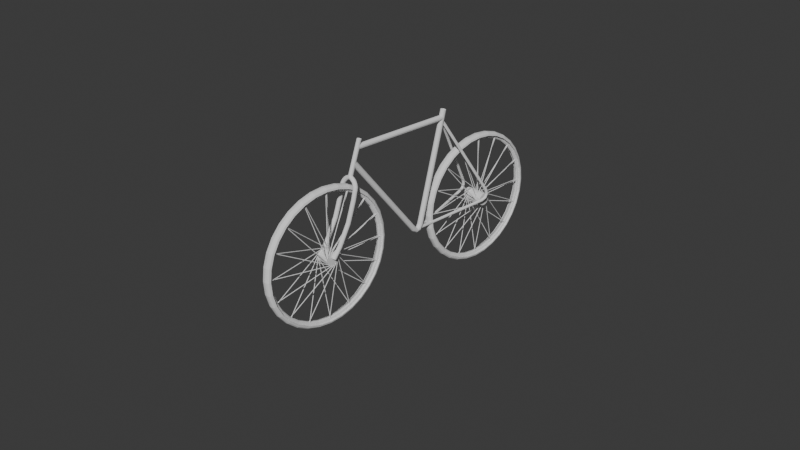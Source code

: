# Source: bicycleplushardsurface.blend  (saved by Blender 5.0.118; exported with 4.5.12 LTS)
import bpy
from mathutils import Matrix  # noqa: F401  (used for matrix-valued properties, if any)

bpy.ops.wm.read_factory_settings(use_empty=True)
scene = bpy.context.scene
scene.name = 'Scene'

# ---- collections
col_collection = bpy.data.collections.new('Collection'); scene.collection.children.link(col_collection)

# ---- world
world_world = bpy.data.worlds.new('World'); scene.world = world_world
world_world.use_nodes = True; world_world.node_tree.nodes.clear()
_N = world_world.node_tree.nodes; _L = world_world.node_tree.links
n0 = _N.new('ShaderNodeOutputWorld'); n0.name = 'World Output'; n0.location = (200, 100)
n1 = _N.new('ShaderNodeBackground'); n1.name = 'Background'; n1.location = (-200, 100)
n1.inputs[0].default_value = (0.05088, 0.05088, 0.05088, 1.0)
_L.new(n1.outputs[0], n0.inputs[0])
n0.is_active_output = True
world_world.color = (0.05088, 0.05088, 0.05088)
world_world.sun_shadow_jitter_overblur = 0.0

# ---- cameras
cam_camera = bpy.data.cameras.new('Camera')
cam_camera.clip_end = 100.0
cam_camera.ortho_scale = 7.314

# ---- meshes
me_circle = bpy.data.meshes.new('Circle')
me_circle.from_pydata([(0.07196, 1.0, -0.001711), (-0.1231, 0.9808, -0.001711), (-0.3107, 0.9239, -0.001711), (-0.4836, 0.8315, -0.001711), (-0.6351, 0.7071, -0.001711), (-0.7595, 0.5556, -0.001711), (-0.8519, 0.3827, -0.001711), (-0.9088, 0.1951, -0.001711), (-0.928, 0.0, -0.001711), (-0.9088, -0.1951, -0.001711), (-0.8519, -0.3827, -0.001711), (-0.7595, -0.5556, -0.001711), (-0.6351, -0.7071, -0.001711), (-0.4836, -0.8315, -0.001711), (-0.3107, -0.9239, -0.001711), (-0.1231, -0.9808, -0.001711), (0.07196, -1.0, -0.001711), (0.2671, -0.9808, -0.001711), (0.4546, -0.9239, -0.001711), (0.6275, -0.8315, -0.001711), (0.7791, -0.7071, -0.001711), (0.9034, -0.5556, -0.001711), (0.9958, -0.3827, -0.001711), (1.053, -0.1951, -0.001711), (1.072, 0.0, -0.001711), (1.053, 0.1951, -0.001711), (0.9958, 0.3827, -0.001711), (0.9034, 0.5556, -0.001711), (0.7791, 0.7071, -0.001711), (0.6275, 0.8315, -0.001711), (0.4546, 0.9239, -0.001711), (0.2671, 0.9808, -0.001711), (-0.1129, 0.9293, 0.06595), (-0.2906, 0.8754, 0.06595), (-0.4544, 0.7878, 0.06595), (-0.598, 0.67, 0.06595), (-0.7158, 0.5264, 0.06595), (-0.8034, 0.3626, 0.06595), (-0.8573, 0.1848, 0.06595), (-0.8755, 0.0, 0.06595), (-0.8573, -0.1848, 0.06595), (-0.8034, -0.3626, 0.06595), (-0.7158, -0.5264, 0.06595), (-0.598, -0.67, 0.06595), (-0.4544, -0.7878, 0.06595), (-0.2906, -0.8754, 0.06595), (-0.1129, -0.9293, 0.06595), (0.07196, -0.9475, 0.06595), (0.2568, -0.9293, 0.06595), (0.4345, -0.8754, 0.06595), (0.5984, -0.7878, 0.06595), (0.7419, -0.67, 0.06595), (0.8598, -0.5264, 0.06595), (0.9473, -0.3626, 0.06595), (1.001, -0.1848, 0.06595), (1.019, 0.0, 0.06595), (1.001, 0.1848, 0.06595), (0.9473, 0.3626, 0.06595), (0.8598, 0.5264, 0.06595), (0.7419, 0.67, 0.06595), (0.5984, 0.7878, 0.06595), (0.4345, 0.8754, 0.06595), (0.2568, 0.9293, 0.06595), (0.07196, 0.9475, 0.06595), (-0.1129, 0.9293, 0.03361), (-0.2906, 0.8754, 0.03361), (-0.4544, 0.7878, 0.03361), (-0.598, 0.67, 0.03361), (-0.7158, 0.5264, 0.03361), (-0.8034, 0.3626, 0.03361), (-0.8573, 0.1848, 0.03361), (-0.8755, 0.0, 0.03361), (-0.8573, -0.1848, 0.03361), (-0.8034, -0.3626, 0.03361), (-0.7158, -0.5264, 0.03361), (-0.598, -0.67, 0.03361), (-0.4544, -0.7878, 0.03361), (-0.2906, -0.8754, 0.03361), (-0.1129, -0.9293, 0.03361), (0.07196, -0.9475, 0.03361), (0.2568, -0.9293, 0.03361), (0.4345, -0.8754, 0.03361), (0.5984, -0.7878, 0.03361), (0.7419, -0.67, 0.03361), (0.8598, -0.5264, 0.03361), (0.9473, -0.3626, 0.03361), (1.001, -0.1848, 0.03361), (1.019, 0.0, 0.03361), (1.001, 0.1848, 0.03361), (0.9473, 0.3626, 0.03361), (0.8598, 0.5264, 0.03361), (0.7419, 0.67, 0.03361), (0.5984, 0.7878, 0.03361), (0.4345, 0.8754, 0.03361), (0.2568, 0.9293, 0.03361), (0.07196, 0.9475, 0.03361), (-0.121, 0.9699, 0.03361), (-0.3065, 0.9136, 0.03361), (-0.4774, 0.8223, 0.03361), (-0.6273, 0.6993, 0.03361), (-0.7503, 0.5494, 0.03361), (-0.8417, 0.3784, 0.03361), (-0.8979, 0.1929, 0.03361), (-0.9169, -1.49e-08, 0.03361), (-0.8979, -0.1929, 0.03361), (-0.8417, -0.3784, 0.03361), (-0.7503, -0.5494, 0.03361), (-0.6273, -0.6993, 0.03361), (-0.4774, -0.8223, 0.03361), (-0.3065, -0.9136, 0.03361), (-0.121, -0.9699, 0.03361), (0.07196, -0.9889, 0.03361), (0.2649, -0.9699, 0.03361), (0.4504, -0.9136, 0.03361), (0.6214, -0.8223, 0.03361), (0.7712, -0.6993, 0.03361), (0.8942, -0.5494, 0.03361), (0.9856, -0.3784, 0.03361), (1.042, -0.1929, 0.03361), (1.061, -1.49e-08, 0.03361), (1.042, 0.1929, 0.03361), (0.9856, 0.3784, 0.03361), (0.8942, 0.5494, 0.03361), (0.7712, 0.6993, 0.03361), (0.6214, 0.8223, 0.03361), (0.4504, 0.9136, 0.03361), (0.2649, 0.9699, 0.03361), (0.07196, 0.9889, 0.03361), (-0.4265, 0.7461, 0.0), (-0.2714, 0.829, 0.0), (-0.1031, 0.88, 0.0), (0.07196, 0.8973, 0.0), (0.247, 0.88, 0.0), (0.4153, 0.829, 0.0), (0.5705, 0.7461, 0.0), (0.7064, 0.6345, 0.0), (0.818, 0.4985, 0.0), (0.9009, 0.3434, 0.0), (0.952, 0.175, 0.0), (0.9692, 0.0, 0.0), (0.952, -0.175, 0.0), (0.9009, -0.3434, 0.0), (0.818, -0.4985, 0.0), (0.7064, -0.6345, 0.0), (0.5705, -0.7461, 0.0), (0.4153, -0.829, 0.0), (0.247, -0.88, 0.0), (0.07196, -0.8973, 0.0), (-0.1031, -0.88, 0.0), (-0.2714, -0.829, 0.0), (-0.4265, -0.7461, 0.0), (-0.5625, -0.6345, 0.0), (-0.6741, -0.4985, 0.0), (-0.757, -0.3434, 0.0), (-0.8081, -0.175, 0.0), (-0.8253, 0.0, 0.0), (-0.8081, 0.175, 0.0), (-0.757, 0.3434, 0.0), (-0.6741, 0.4985, 0.0), (-0.5625, 0.6345, 0.0), (0.07196, 0.9475, 0.06595), (0.07196, 1.0, 0.01368), (0.07196, 0.9737, 0.05895), (0.07196, 0.993, 0.03982), (-0.1231, 0.9808, 0.01368), (-0.1129, 0.9293, 0.06595), (-0.1218, 0.9739, 0.03982), (-0.118, 0.955, 0.05895), (-0.3107, 0.9239, 0.01368), (-0.2906, 0.8754, 0.06595), (-0.308, 0.9174, 0.03982), (-0.3007, 0.8996, 0.05895), (-0.4836, 0.8315, 0.01368), (-0.4544, 0.7878, 0.06595), (-0.4797, 0.8256, 0.03982), (-0.469, 0.8096, 0.05895), (-0.6351, 0.7071, 0.01368), (-0.598, 0.67, 0.06595), (-0.6302, 0.7021, 0.03982), (-0.6166, 0.6885, 0.05895), (-0.7595, 0.5556, 0.01368), (-0.7158, 0.5264, 0.06595), (-0.7537, 0.5517, 0.03982), (-0.7377, 0.541, 0.05895), (-0.8519, 0.3827, 0.01368), (-0.8034, 0.3626, 0.06595), (-0.8454, 0.38, 0.03982), (-0.8277, 0.3726, 0.05895), (-0.9088, 0.1951, 0.01368), (-0.8573, 0.1848, 0.06595), (-0.9019, 0.1937, 0.03982), (-0.8831, 0.19, 0.05895), (-0.928, 0.0, 0.01368), (-0.8755, 0.0, 0.06595), (-0.921, 0.0, 0.03982), (-0.9018, 0.0, 0.05895), (-0.9088, -0.1951, 0.01368), (-0.8573, -0.1848, 0.06595), (-0.9019, -0.1937, 0.03982), (-0.8831, -0.19, 0.05895), (-0.8519, -0.3827, 0.01368), (-0.8034, -0.3626, 0.06595), (-0.8454, -0.38, 0.03982), (-0.8277, -0.3726, 0.05895), (-0.7595, -0.5556, 0.01368), (-0.7158, -0.5264, 0.06595), (-0.7537, -0.5517, 0.03982), (-0.7377, -0.541, 0.05895), (-0.6351, -0.7071, 0.01368), (-0.598, -0.67, 0.06595), (-0.6302, -0.7021, 0.03982), (-0.6166, -0.6885, 0.05895), (-0.4836, -0.8315, 0.01368), (-0.4544, -0.7878, 0.06595), (-0.4797, -0.8256, 0.03982), (-0.469, -0.8096, 0.05895), (-0.3107, -0.9239, 0.01368), (-0.2906, -0.8754, 0.06595), (-0.308, -0.9174, 0.03982), (-0.3007, -0.8996, 0.05895), (-0.1231, -0.9808, 0.01368), (-0.1129, -0.9293, 0.06595), (-0.1218, -0.9739, 0.03982), (-0.118, -0.955, 0.05895), (0.07196, -1.0, 0.01368), (0.07196, -0.9475, 0.06595), (0.07196, -0.993, 0.03982), (0.07196, -0.9737, 0.05895), (0.2671, -0.9808, 0.01368), (0.2568, -0.9293, 0.06595), (0.2657, -0.9739, 0.03982), (0.2619, -0.955, 0.05895), (0.4546, -0.9239, 0.01368), (0.4345, -0.8754, 0.06595), (0.452, -0.9174, 0.03982), (0.4446, -0.8996, 0.05895), (0.6275, -0.8315, 0.01368), (0.5984, -0.7878, 0.06595), (0.6236, -0.8256, 0.03982), (0.6129, -0.8096, 0.05895), (0.7791, -0.7071, 0.01368), (0.7419, -0.67, 0.06595), (0.7741, -0.7021, 0.03982), (0.7605, -0.6885, 0.05895), (0.9034, -0.5556, 0.01368), (0.8598, -0.5264, 0.06595), (0.8976, -0.5517, 0.03982), (0.8816, -0.541, 0.05895), (0.9958, -0.3827, 0.01368), (0.9473, -0.3626, 0.06595), (0.9893, -0.38, 0.03982), (0.9716, -0.3726, 0.05895), (1.053, -0.1951, 0.01368), (1.001, -0.1848, 0.06595), (1.046, -0.1937, 0.03982), (1.027, -0.19, 0.05895), (1.072, 0.0, 0.01368), (1.019, 0.0, 0.06595), (1.065, 0.0, 0.03982), (1.046, 0.0, 0.05895), (1.053, 0.1951, 0.01368), (1.001, 0.1848, 0.06595), (1.046, 0.1937, 0.03982), (1.027, 0.19, 0.05895), (0.9958, 0.3827, 0.01368), (0.9473, 0.3626, 0.06595), (0.9893, 0.38, 0.03982), (0.9716, 0.3726, 0.05895), (0.9034, 0.5556, 0.01368), (0.8598, 0.5264, 0.06595), (0.8976, 0.5517, 0.03982), (0.8816, 0.541, 0.05895), (0.7791, 0.7071, 0.01368), (0.7419, 0.67, 0.06595), (0.7741, 0.7021, 0.03982), (0.7605, 0.6885, 0.05895), (0.6275, 0.8315, 0.01368), (0.5984, 0.7878, 0.06595), (0.6236, 0.8256, 0.03982), (0.6129, 0.8096, 0.05895), (0.4546, 0.9239, 0.01368), (0.4345, 0.8754, 0.06595), (0.452, 0.9174, 0.03982), (0.4446, 0.8996, 0.05895), (0.2671, 0.9808, 0.01368), (0.2568, 0.9293, 0.06595), (0.2657, 0.9739, 0.03982), (0.2619, 0.955, 0.05895), (0.2463, 0.8816, 0.0), (-0.4453, 0.7741, 0.03361), (-0.429, 0.7498, 0.0168), (-0.4359, 0.7601, 0.0291), (-0.2843, 0.8602, 0.03361), (0.415, 0.8305, 0.0), (-0.2779, 0.8446, 0.0291), (-0.2731, 0.8332, 0.0168), (-0.1097, 0.9132, 0.03361), (0.5704, 0.7474, 0.0), (-0.1064, 0.8966, 0.0291), (-0.104, 0.8845, 0.0168), (0.07196, 0.931, 0.03361), (0.7066, 0.6356, 0.0), (0.07196, 0.9142, 0.0291), (0.07196, 0.9018, 0.0168), (0.2536, 0.9132, 0.03361), (0.8184, 0.4994, 0.0), (0.2503, 0.8966, 0.0291), (0.2479, 0.8845, 0.0168), (0.4283, 0.8602, 0.03361), (0.9015, 0.344, 0.0), (0.4218, 0.8446, 0.0291), (0.4171, 0.8332, 0.0168), (0.5892, 0.7741, 0.03361), (0.9526, 0.1754, 0.0), (0.5798, 0.7601, 0.0291), (0.573, 0.7498, 0.0168), (0.7303, 0.6583, 0.03361), (0.9699, 3.772e-08, 0.0), (0.7184, 0.6464, 0.0291), (0.7096, 0.6377, 0.0168), (0.8461, 0.5173, 0.03361), (0.9526, -0.1754, 0.0), (0.8321, 0.5079, 0.0291), (0.8218, 0.501, 0.0168), (0.9321, 0.3563, 0.03361), (0.9015, -0.344, 0.0), (0.9165, 0.3498, 0.0291), (0.9051, 0.3451, 0.0168), (0.9851, 0.1816, 0.03361), (0.8184, -0.4994, 0.0), (0.9686, 0.1783, 0.0291), (0.9564, 0.1759, 0.0168), (1.003, 0.0, 0.03361), (0.7066, -0.6356, 0.0), (0.9861, 0.0, 0.0291), (0.9738, 0.0, 0.0168), (0.9851, -0.1816, 0.03361), (0.5704, -0.7474, 0.0), (0.9686, -0.1783, 0.0291), (0.9564, -0.1759, 0.0168), (0.9321, -0.3563, 0.03361), (0.415, -0.8305, 0.0), (0.9165, -0.3498, 0.0291), (0.9051, -0.3451, 0.0168), (0.8461, -0.5173, 0.03361), (0.2463, -0.8816, 0.0), (0.8321, -0.5079, 0.0291), (0.8218, -0.501, 0.0168), (0.7303, -0.6583, 0.03361), (0.07098, -0.8989, 0.0), (0.7184, -0.6464, 0.0291), (0.7096, -0.6377, 0.0168), (0.5892, -0.7741, 0.03361), (-0.1044, -0.8816, 0.0), (0.5798, -0.7601, 0.0291), (0.573, -0.7498, 0.0168), (0.4283, -0.8602, 0.03361), (-0.273, -0.8305, 0.0), (0.4218, -0.8446, 0.0291), (0.4171, -0.8332, 0.0168), (0.2536, -0.9132, 0.03361), (-0.4284, -0.7474, 0.0), (0.2503, -0.8966, 0.0291), (0.2479, -0.8845, 0.0168), (0.07196, -0.931, 0.03361), (-0.5647, -0.6356, 0.0), (0.07196, -0.9142, 0.0291), (0.07196, -0.9018, 0.0168), (-0.1097, -0.9132, 0.03361), (-0.6764, -0.4994, 0.0), (-0.1064, -0.8966, 0.0291), (-0.104, -0.8845, 0.0168), (-0.2843, -0.8602, 0.03361), (-0.7595, -0.344, 0.0), (-0.2779, -0.8446, 0.0291), (-0.2731, -0.8332, 0.0168), (-0.4453, -0.7741, 0.03361), (-0.8107, -0.1754, 0.0), (-0.4359, -0.7601, 0.0291), (-0.429, -0.7498, 0.0168), (-0.5864, -0.6583, 0.03361), (-0.8279, 3.772e-08, 0.0), (-0.5744, -0.6464, 0.0291), (-0.5657, -0.6377, 0.0168), (-0.7022, -0.5173, 0.03361), (-0.8107, 0.1754, 0.0), (-0.6881, -0.5079, 0.0291), (-0.6779, -0.501, 0.0168), (-0.7882, -0.3563, 0.03361), (-0.7595, 0.344, 0.0), (-0.7726, -0.3498, 0.0291), (-0.7612, -0.3451, 0.0168), (-0.8412, -0.1816, 0.03361), (-0.6764, 0.4994, 0.0), (-0.8246, -0.1783, 0.0291), (-0.8125, -0.1759, 0.0168), (-0.8591, 0.0, 0.03361), (-0.5647, 0.6356, 0.0), (-0.8422, 0.0, 0.0291), (-0.8298, 0.0, 0.0168), (-0.8412, 0.1816, 0.03361), (-0.4284, 0.7474, 0.0), (-0.8246, 0.1783, 0.0291), (-0.8125, 0.1759, 0.0168), (-0.7882, 0.3563, 0.03361), (-0.273, 0.8305, 0.0), (-0.7726, 0.3498, 0.0291), (-0.7612, 0.3451, 0.0168), (-0.7022, 0.5173, 0.03361), (-0.1044, 0.8816, 0.0), (-0.6881, 0.5079, 0.0291), (-0.6779, 0.501, 0.0168), (0.07098, 0.8989, 0.0), (-0.5864, 0.6583, 0.03361), (-0.5657, 0.6377, 0.0168), (-0.5744, 0.6464, 0.0291), (-0.2714, 0.829, 0.0), (-0.4265, 0.7461, 0.0), (-0.5625, 0.6345, 0.0), (-0.1031, 0.88, 0.0), (0.07196, 0.8973, 0.0), (0.247, 0.88, 0.0), (0.4153, 0.829, 0.0), (0.5705, 0.7461, 0.0), (0.7064, 0.6345, 0.0), (0.818, 0.4985, 0.0), (0.9009, 0.3434, 0.0), (0.952, 0.175, 0.0), (0.9692, 0.0, 0.0), (0.952, -0.175, 0.0), (0.9009, -0.3434, 0.0), (0.818, -0.4985, 0.0), (0.7064, -0.6345, 0.0), (0.5705, -0.7461, 0.0), (0.4153, -0.829, 0.0), (0.247, -0.88, 0.0), (0.07196, -0.8973, 0.0), (-0.1031, -0.88, 0.0), (-0.2714, -0.829, 0.0), (-0.4265, -0.7461, 0.0), (-0.5625, -0.6345, 0.0), (-0.6741, -0.4985, 0.0), (-0.757, -0.3434, 0.0), (-0.8081, -0.175, 0.0), (-0.8253, 0.0, 0.0), (-0.8081, 0.175, 0.0), (-0.757, 0.3434, 0.0), (-0.6741, 0.4985, 0.0)], [(128, 129), (159, 128), (129, 130), (130, 131), (131, 132), (132, 133), (133, 134), (134, 135), (135, 136), (136, 137), (137, 138), (138, 139), (139, 140), (140, 141), (141, 142), (142, 143), (143, 144), (144, 145), (145, 146), (146, 147), (147, 148), (148, 149), (149, 150), (150, 151), (151, 152), (152, 153), (153, 154), (154, 155), (155, 156), (156, 157), (157, 158), (158, 159), (417, 290), (295, 416), (418, 414), (299, 419), (303, 420), (307, 421), (311, 422), (315, 423), (319, 424), (323, 425), (327, 426), (331, 427), (335, 428), (339, 429), (343, 430), (347, 431), (351, 432), (355, 433), (359, 434), (363, 435), (367, 436), (371, 437), (375, 438), (379, 439), (383, 440), (387, 441), (391, 442), (395, 443), (399, 444), (403, 445), (407, 446), (411, 447), (128, 417), (416, 129), (159, 418), (419, 130), (420, 131), (421, 132), (422, 133), (423, 134), (424, 135), (425, 136), (426, 137), (427, 138), (428, 139), (429, 140), (430, 141), (431, 142), (432, 143), (433, 144), (434, 145), (435, 146), (436, 147), (437, 148), (438, 149), (439, 150), (440, 151), (441, 152), (442, 153), (443, 154), (444, 155), (445, 156), (446, 157), (447, 158), (288, 293), (297, 301), (305, 309), (313, 317), (321, 325), (329, 333), (337, 341), (345, 349), (353, 357), (361, 365), (369, 373), (377, 381), (385, 389), (393, 397), (401, 405), (409, 412), (412, 288), (293, 297), (301, 305), (309, 313), (317, 321), (325, 329), (333, 337), (341, 345), (349, 353), (357, 361), (365, 369), (373, 377), (381, 385), (389, 393), (397, 401), (405, 409)], [(45, 46, 78, 77), (63, 32, 64, 95), (59, 60, 92, 91), (46, 47, 79, 78), (33, 34, 66, 65), (60, 61, 93, 92), (47, 48, 80, 79), (34, 35, 67, 66), (61, 62, 94, 93), (48, 49, 81, 80), (35, 36, 68, 67), (62, 63, 95, 94), (49, 50, 82, 81), (36, 37, 69, 68), (50, 51, 83, 82), (37, 38, 70, 69), (51, 52, 84, 83), (38, 39, 71, 70), (52, 53, 85, 84), (39, 40, 72, 71), (53, 54, 86, 85), (40, 41, 73, 72), (54, 55, 87, 86), (41, 42, 74, 73), (55, 56, 88, 87), (42, 43, 75, 74), (56, 57, 89, 88), (43, 44, 76, 75), (57, 58, 90, 89), (44, 45, 77, 76), (32, 33, 65, 64), (58, 59, 91, 90), (64, 65, 97, 96), (65, 66, 98, 97), (66, 67, 99, 98), (67, 68, 100, 99), (68, 69, 101, 100), (69, 70, 102, 101), (70, 71, 103, 102), (71, 72, 104, 103), (72, 73, 105, 104), (73, 74, 106, 105), (74, 75, 107, 106), (75, 76, 108, 107), (76, 77, 109, 108), (77, 78, 110, 109), (78, 79, 111, 110), (79, 80, 112, 111), (80, 81, 113, 112), (81, 82, 114, 113), (82, 83, 115, 114), (83, 84, 116, 115), (84, 85, 117, 116), (85, 86, 118, 117), (86, 87, 119, 118), (87, 88, 120, 119), (88, 89, 121, 120), (89, 90, 122, 121), (90, 91, 123, 122), (91, 92, 124, 123), (92, 93, 125, 124), (93, 94, 126, 125), (94, 95, 127, 126), (95, 64, 96, 127), (165, 160, 162, 167), (167, 162, 163, 166), (166, 163, 161, 164), (169, 165, 167, 171), (171, 167, 166, 170), (170, 166, 164, 168), (173, 169, 171, 175), (175, 171, 170, 174), (174, 170, 168, 172), (177, 173, 175, 179), (179, 175, 174, 178), (178, 174, 172, 176), (181, 177, 179, 183), (183, 179, 178, 182), (182, 178, 176, 180), (185, 181, 183, 187), (187, 183, 182, 186), (186, 182, 180, 184), (189, 185, 187, 191), (191, 187, 186, 190), (190, 186, 184, 188), (193, 189, 191, 195), (195, 191, 190, 194), (194, 190, 188, 192), (197, 193, 195, 199), (199, 195, 194, 198), (198, 194, 192, 196), (201, 197, 199, 203), (203, 199, 198, 202), (202, 198, 196, 200), (205, 201, 203, 207), (207, 203, 202, 206), (206, 202, 200, 204), (209, 205, 207, 211), (211, 207, 206, 210), (210, 206, 204, 208), (213, 209, 211, 215), (215, 211, 210, 214), (214, 210, 208, 212), (217, 213, 215, 219), (219, 215, 214, 218), (218, 214, 212, 216), (221, 217, 219, 223), (223, 219, 218, 222), (222, 218, 216, 220), (225, 221, 223, 227), (227, 223, 222, 226), (226, 222, 220, 224), (229, 225, 227, 231), (231, 227, 226, 230), (230, 226, 224, 228), (233, 229, 231, 235), (235, 231, 230, 234), (234, 230, 228, 232), (237, 233, 235, 239), (239, 235, 234, 238), (238, 234, 232, 236), (241, 237, 239, 243), (243, 239, 238, 242), (242, 238, 236, 240), (245, 241, 243, 247), (247, 243, 242, 246), (246, 242, 240, 244), (249, 245, 247, 251), (251, 247, 246, 250), (250, 246, 244, 248), (253, 249, 251, 255), (255, 251, 250, 254), (254, 250, 248, 252), (257, 253, 255, 259), (259, 255, 254, 258), (258, 254, 252, 256), (261, 257, 259, 263), (263, 259, 258, 262), (262, 258, 256, 260), (265, 261, 263, 267), (267, 263, 262, 266), (266, 262, 260, 264), (269, 265, 267, 271), (271, 267, 266, 270), (270, 266, 264, 268), (273, 269, 271, 275), (275, 271, 270, 274), (274, 270, 268, 272), (277, 273, 275, 279), (279, 275, 274, 278), (278, 274, 272, 276), (281, 277, 279, 283), (283, 279, 278, 282), (282, 278, 276, 280), (285, 281, 283, 287), (287, 283, 282, 286), (286, 282, 280, 284), (160, 285, 287, 162), (162, 287, 286, 163), (163, 286, 284, 161), (160, 165, 32, 63), (161, 284, 31, 0), (164, 161, 0, 1), (285, 160, 63, 62), (165, 169, 33, 32), (168, 164, 1, 2), (169, 173, 34, 33), (172, 168, 2, 3), (173, 177, 35, 34), (176, 172, 3, 4), (177, 181, 36, 35), (180, 176, 4, 5), (181, 185, 37, 36), (184, 180, 5, 6), (185, 189, 38, 37), (188, 184, 6, 7), (189, 193, 39, 38), (192, 188, 7, 8), (193, 197, 40, 39), (196, 192, 8, 9), (197, 201, 41, 40), (200, 196, 9, 10), (201, 205, 42, 41), (204, 200, 10, 11), (205, 209, 43, 42), (208, 204, 11, 12), (209, 213, 44, 43), (212, 208, 12, 13), (213, 217, 45, 44), (216, 212, 13, 14), (217, 221, 46, 45), (220, 216, 14, 15), (221, 225, 47, 46), (224, 220, 15, 16), (225, 229, 48, 47), (228, 224, 16, 17), (229, 233, 49, 48), (232, 228, 17, 18), (233, 237, 50, 49), (236, 232, 18, 19), (237, 241, 51, 50), (240, 236, 19, 20), (241, 245, 52, 51), (244, 240, 20, 21), (245, 249, 53, 52), (248, 244, 21, 22), (249, 253, 54, 53), (252, 248, 22, 23), (253, 257, 55, 54), (256, 252, 23, 24), (257, 261, 56, 55), (260, 256, 24, 25), (261, 265, 57, 56), (264, 260, 25, 26), (265, 269, 58, 57), (268, 264, 26, 27), (269, 273, 59, 58), (272, 268, 27, 28), (273, 277, 60, 59), (276, 272, 28, 29), (277, 281, 61, 60), (280, 276, 29, 30), (281, 285, 62, 61), (284, 280, 30, 31), (289, 292, 294, 291), (291, 294, 295, 290), (413, 289, 291, 415), (415, 291, 290, 414), (292, 296, 298, 294), (294, 298, 299, 295), (296, 300, 302, 298), (298, 302, 303, 299), (300, 304, 306, 302), (302, 306, 307, 303), (304, 308, 310, 306), (306, 310, 311, 307), (308, 312, 314, 310), (310, 314, 315, 311), (312, 316, 318, 314), (314, 318, 319, 315), (316, 320, 322, 318), (318, 322, 323, 319), (320, 324, 326, 322), (322, 326, 327, 323), (324, 328, 330, 326), (326, 330, 331, 327), (328, 332, 334, 330), (330, 334, 335, 331), (332, 336, 338, 334), (334, 338, 339, 335), (336, 340, 342, 338), (338, 342, 343, 339), (340, 344, 346, 342), (342, 346, 347, 343), (344, 348, 350, 346), (346, 350, 351, 347), (348, 352, 354, 350), (350, 354, 355, 351), (352, 356, 358, 354), (354, 358, 359, 355), (356, 360, 362, 358), (358, 362, 363, 359), (360, 364, 366, 362), (362, 366, 367, 363), (364, 368, 370, 366), (366, 370, 371, 367), (368, 372, 374, 370), (370, 374, 375, 371), (372, 376, 378, 374), (374, 378, 379, 375), (376, 380, 382, 378), (378, 382, 383, 379), (380, 384, 386, 382), (382, 386, 387, 383), (384, 388, 390, 386), (386, 390, 391, 387), (388, 392, 394, 390), (390, 394, 395, 391), (392, 396, 398, 394), (394, 398, 399, 395), (396, 400, 402, 398), (398, 402, 403, 399), (400, 404, 406, 402), (402, 406, 407, 403), (404, 408, 410, 406), (406, 410, 411, 407), (408, 413, 415, 410), (410, 415, 414, 411), (67, 66, 289, 413), (66, 65, 292, 289), (65, 64, 296, 292), (64, 95, 300, 296), (95, 94, 304, 300), (94, 93, 308, 304), (93, 92, 312, 308), (92, 91, 316, 312), (91, 90, 320, 316), (90, 89, 324, 320), (89, 88, 328, 324), (88, 87, 332, 328), (87, 86, 336, 332), (86, 85, 340, 336), (85, 84, 344, 340), (84, 83, 348, 344), (83, 82, 352, 348), (82, 81, 356, 352), (81, 80, 360, 356), (80, 79, 364, 360), (79, 78, 368, 364), (78, 77, 372, 368), (77, 76, 376, 372), (76, 75, 380, 376), (75, 74, 384, 380), (74, 73, 388, 384), (73, 72, 392, 388), (72, 71, 396, 392), (71, 70, 400, 396), (70, 69, 404, 400), (69, 68, 408, 404), (68, 67, 413, 408)])
_uv = me_circle.uv_layers.new(name='UVMap')
_uv.uv.foreach_set('vector', [0.0, 0.0, 0.0, 0.0, 0.0, 0.0, 0.0, 0.0, 0.0, 0.0, 0.0, 0.0, 0.0, 0.0, 0.0, 0.0, 0.0, 0.0, 0.0, 0.0, 0.0, 0.0, 0.0, 0.0, 0.0, 0.0, 0.0, 0.0, 0.0, 0.0, 0.0, 0.0, 0.0, 0.0, 0.0, 0.0, 0.0, 0.0, 0.0, 0.0, 0.0, 0.0, 0.0, 0.0, 0.0, 0.0, 0.0, 0.0, 0.0, 0.0, 0.0, 0.0, 0.0, 0.0, 0.0, 0.0, 0.0, 0.0, 0.0, 0.0, 0.0, 0.0, 0.0, 0.0, 0.0, 0.0, 0.0, 0.0, 0.0, 0.0, 0.0, 0.0, 0.0, 0.0, 0.0, 0.0, 0.0, 0.0, 0.0, 0.0, 0.0, 0.0, 0.0, 0.0, 0.0, 0.0, 0.0, 0.0, 0.0, 0.0, 0.0, 0.0, 0.0, 0.0, 0.0, 0.0, 0.0, 0.0, 0.0, 0.0, 0.0, 0.0, 0.0, 0.0, 0.0, 0.0, 0.0, 0.0, 0.0, 0.0, 0.0, 0.0, 0.0, 0.0, 0.0, 0.0, 0.0, 0.0, 0.0, 0.0, 0.0, 0.0, 0.0, 0.0, 0.0, 0.0, 0.0, 0.0, 0.0, 0.0, 0.0, 0.0, 0.0, 0.0, 0.0, 0.0, 0.0, 0.0, 0.0, 0.0, 0.0, 0.0, 0.0, 0.0, 0.0, 0.0, 0.0, 0.0, 0.0, 0.0, 0.0, 0.0, 0.0, 0.0, 0.0, 0.0, 0.0, 0.0, 0.0, 0.0, 0.0, 0.0, 0.0, 0.0, 0.0, 0.0, 0.0, 0.0, 0.0, 0.0, 0.0, 0.0, 0.0, 0.0, 0.0, 0.0, 0.0, 0.0, 0.0, 0.0, 0.0, 0.0, 0.0, 0.0, 0.0, 0.0, 0.0, 0.0, 0.0, 0.0, 0.0, 0.0, 0.0, 0.0, 0.0, 0.0, 0.0, 0.0, 0.0, 0.0, 0.0, 0.0, 0.0, 0.0, 0.0, 0.0, 0.0, 0.0, 0.0, 0.0, 0.0, 0.0, 0.0, 0.0, 0.0, 0.0, 0.0, 0.0, 0.0, 0.0, 0.0, 0.0, 0.0, 0.0, 0.0, 0.0, 0.0, 0.0, 0.0, 0.0, 0.0, 0.0, 0.0, 0.0, 0.0, 0.0, 0.0, 0.0, 0.0, 0.0, 0.0, 0.0, 0.0, 0.0, 0.0, 0.0, 0.0, 0.0, 0.0, 0.0, 0.0, 0.0, 0.0, 0.0, 0.0, 0.0, 0.0, 0.0, 0.0, 0.0, 0.0, 0.0, 0.0, 0.0, 0.0, 0.0, 0.0, 0.0, 0.0, 0.0, 0.0, 0.0, 0.0, 0.0, 0.0, 0.0, 0.0, 0.0, 0.0, 0.0, 0.0, 0.0, 0.0, 0.0, 0.0, 0.0, 0.0, 0.0, 0.0, 0.0, 0.0, 0.0, 0.0, 0.0, 0.0, 0.0, 0.0, 0.0, 0.0, 0.0, 0.0, 0.0, 0.0, 0.0, 0.0, 0.0, 0.0, 0.0, 0.0, 0.0, 0.0, 0.0, 0.0, 0.0, 0.0, 0.0, 0.0, 0.0, 0.0, 0.0, 0.0, 0.0, 0.0, 0.0, 0.0, 0.0, 0.0, 0.0, 0.0, 0.0, 0.0, 0.0, 0.0, 0.0, 0.0, 0.0, 0.0, 0.0, 0.0, 0.0, 0.0, 0.0, 0.0, 0.0, 0.0, 0.0, 0.0, 0.0, 0.0, 0.0, 0.0, 0.0, 0.0, 0.0, 0.0, 0.0, 0.0, 0.0, 0.0, 0.0, 0.0, 0.0, 0.0, 0.0, 0.0, 0.0, 0.0, 0.0, 0.0, 0.0, 0.0, 0.0, 0.0, 0.0, 0.0, 0.0, 0.0, 0.0, 0.0, 0.0, 0.0, 0.0, 0.0, 0.0, 0.0, 0.0, 0.0, 0.0, 0.0, 0.0, 0.0, 0.0, 0.0, 0.0, 0.0, 0.0, 0.0, 0.0, 0.0, 0.0, 0.0, 0.0, 0.0, 0.0, 0.0, 0.0, 0.0, 0.0, 0.0, 0.0, 0.0, 0.0, 0.0, 0.0, 0.0, 0.0, 0.0, 0.0, 0.0, 0.0, 0.0, 0.0, 0.0, 0.0, 0.0, 0.0, 0.0, 0.0, 0.0, 0.0, 0.0, 0.0, 0.0, 0.0, 0.0, 0.0, 0.0, 0.0, 0.0, 0.0, 0.0, 0.0, 0.0, 0.0, 0.0, 0.0, 0.0, 0.0, 0.0, 0.0, 0.0, 0.0, 0.0, 0.0, 0.0, 0.0, 0.0, 0.0, 0.0, 0.0, 0.0, 0.0, 0.0, 0.0, 0.0, 0.0, 0.0, 0.0, 0.0, 0.0, 0.0, 0.0, 0.0, 0.0, 0.0, 0.0, 0.0, 0.0, 0.0, 0.0, 0.0, 0.0, 0.0, 0.0, 0.0, 0.0, 0.0, 0.0, 0.0, 0.0, 0.0, 0.0, 0.0, 0.0, 0.0, 0.0, 0.0, 0.0, 0.0, 0.0, 0.0, 0.0, 0.0, 0.0, 0.0, 0.0, 0.0, 0.0, 0.0, 0.0, 0.0, 0.0, 0.0, 0.0, 0.0, 0.0, 0.0, 0.0, 0.0, 0.0, 0.0, 0.0, 0.0, 0.0, 0.0, 0.0, 0.0, 0.0, 0.0, 0.0, 0.0, 0.0, 0.0, 0.0, 0.0, 0.0, 0.0, 0.0, 0.0, 0.0, 0.0, 0.0, 0.0, 0.0, 0.0, 0.0, 0.0, 0.0, 0.0, 0.0, 0.0, 0.0, 0.0, 0.0, 0.0, 0.0, 0.0, 0.0, 0.0, 0.0, 0.0, 0.0, 0.0, 0.0, 0.0, 0.0, 0.0, 0.0, 0.0, 0.0, 0.0, 0.0, 0.0, 0.0, 0.0, 0.0, 0.0, 0.0, 0.0, 0.0, 0.0, 0.0, 0.0, 0.0, 0.0, 0.0, 0.0, 0.0, 0.0, 0.0, 0.0, 0.0, 0.0, 0.0, 0.0, 0.0, 0.0, 0.0, 0.0, 0.0, 0.0, 0.0, 0.0, 0.0, 0.0, 0.0, 0.0, 0.0, 0.0, 0.0, 0.0, 0.0, 0.0, 0.0, 0.0, 0.0, 0.0, 0.0, 0.0, 0.0, 0.0, 0.0, 0.0, 0.0, 0.0, 0.0, 0.0, 0.0, 0.0, 0.0, 0.0, 0.0, 0.0, 0.0, 0.0, 0.0, 0.0, 0.0, 0.0, 0.0, 0.0, 0.0, 0.0, 0.0, 0.0, 0.0, 0.0, 0.0, 0.0, 0.0, 0.0, 0.0, 0.0, 0.0, 0.0, 0.0, 0.0, 0.0, 0.0, 0.0, 0.0, 0.0, 0.0, 0.0, 0.0, 0.0, 0.0, 0.0, 0.0, 0.0, 0.0, 0.0, 0.0, 0.0, 0.0, 0.0, 0.0, 0.0, 0.0, 0.0, 0.0, 0.0, 0.0, 0.0, 0.0, 0.0, 0.0, 0.0, 0.0, 0.0, 0.0, 0.0, 0.0, 0.0, 0.0, 0.0, 0.0, 0.0, 0.0, 0.0, 0.0, 0.0, 0.0, 0.0, 0.0, 0.0, 0.0, 0.0, 0.0, 0.0, 0.0, 0.0, 0.0, 0.0, 0.0, 0.0, 0.0, 0.0, 0.0, 0.0, 0.0, 0.0, 0.0, 0.0, 0.0, 0.0, 0.0, 0.0, 0.0, 0.0, 0.0, 0.0, 0.0, 0.0, 0.0, 0.0, 0.0, 0.0, 0.0, 0.0, 0.0, 0.0, 0.0, 0.0, 0.0, 0.0, 0.0, 0.0, 0.0, 0.0, 0.0, 0.0, 0.0, 0.0, 0.0, 0.0, 0.0, 0.0, 0.0, 0.0, 0.0, 0.0, 0.0, 0.0, 0.0, 0.0, 0.0, 0.0, 0.0, 0.0, 0.0, 0.0, 0.0, 0.0, 0.0, 0.0, 0.0, 0.0, 0.0, 0.0, 0.0, 0.0, 0.0, 0.0, 0.0, 0.0, 0.0, 0.0, 0.0, 0.0, 0.0, 0.0, 0.0, 0.0, 0.0, 0.0, 0.0, 0.0, 0.0, 0.0, 0.0, 0.0, 0.0, 0.0, 0.0, 0.0, 0.0, 0.0, 0.0, 0.0, 0.0, 0.0, 0.0, 0.0, 0.0, 0.0, 0.0, 0.0, 0.0, 0.0, 0.0, 0.0, 0.0, 0.0, 0.0, 0.0, 0.0, 0.0, 0.0, 0.0, 0.0, 0.0, 0.0, 0.0, 0.0, 0.0, 0.0, 0.0, 0.0, 0.0, 0.0, 0.0, 0.0, 0.0, 0.0, 0.0, 0.0, 0.0, 0.0, 0.0, 0.0, 0.0, 0.0, 0.0, 0.0, 0.0, 0.0, 0.0, 0.0, 0.0, 0.0, 0.0, 0.0, 0.0, 0.0, 0.0, 0.0, 0.0, 0.0, 0.0, 0.0, 0.0, 0.0, 0.0, 0.0, 0.0, 0.0, 0.0, 0.0, 0.0, 0.0, 0.0, 0.0, 0.0, 0.0, 0.0, 0.0, 0.0, 0.0, 0.0, 0.0, 0.0, 0.0, 0.0, 0.0, 0.0, 0.0, 0.0, 0.0, 0.0, 0.0, 0.0, 0.0, 0.0, 0.0, 0.0, 0.0, 0.0, 0.0, 0.0, 0.0, 0.0, 0.0, 0.0, 0.0, 0.0, 0.0, 0.0, 0.0, 0.0, 0.0, 0.0, 0.0, 0.0, 0.0, 0.0, 0.0, 0.0, 0.0, 0.0, 0.0, 0.0, 0.0, 0.0, 0.0, 0.0, 0.0, 0.0, 0.0, 0.0, 0.0, 0.0, 0.0, 0.0, 0.0, 0.0, 0.0, 0.0, 0.0, 0.0, 0.0, 0.0, 0.0, 0.0, 0.0, 0.0, 0.0, 0.0, 0.0, 0.0, 0.0, 0.0, 0.0, 0.0, 0.0, 0.0, 0.0, 0.0, 0.0, 0.0, 0.0, 0.0, 0.0, 0.0, 0.0, 0.0, 0.0, 0.0, 0.0, 0.0, 0.0, 0.0, 0.0, 0.0, 0.0, 0.0, 0.0, 0.0, 0.0, 0.0, 0.0, 0.0, 0.0, 0.0, 0.0, 0.0, 0.0, 0.0, 0.0, 0.0, 0.0, 0.0, 0.0, 0.0, 0.0, 0.0, 0.0, 0.0, 0.0, 0.0, 0.0, 0.0, 0.0, 0.0, 0.0, 0.0, 0.0, 0.0, 0.0, 0.0, 0.0, 0.0, 0.0, 0.0, 0.0, 0.0, 0.0, 0.0, 0.0, 0.0, 0.0, 0.0, 0.0, 0.0, 0.0, 0.0, 0.0, 0.0, 0.0, 0.0, 0.0, 0.0, 0.0, 0.0, 0.0, 0.0, 0.0, 0.0, 0.0, 0.0, 0.0, 0.0, 0.0, 0.0, 0.0, 0.0, 0.0, 0.0, 0.0, 0.0, 0.0, 0.0, 0.0, 0.0, 0.0, 0.0, 0.0, 0.0, 0.0, 0.0, 0.0, 0.0, 0.0, 0.0, 0.0, 0.0, 0.0, 0.0, 0.0, 0.0, 0.0, 0.0, 0.0, 0.0, 0.0, 0.0, 0.0, 0.0, 0.0, 0.0, 0.0, 0.0, 0.0, 0.0, 0.0, 0.0, 0.0, 0.0, 0.0, 0.0, 0.0, 0.0, 0.0, 0.0, 0.0, 0.0, 0.0, 0.0, 0.0, 0.0, 0.0, 0.0, 0.0, 0.0, 0.0, 0.0, 0.0, 0.0, 0.0, 0.0, 0.0, 0.0, 0.0, 0.0, 0.0, 0.0, 0.0, 0.0, 0.0, 0.0, 0.0, 0.0, 0.0, 0.0, 0.0, 0.0, 0.0, 0.0, 0.0, 0.0, 0.0, 0.0, 0.0, 0.0, 0.0, 0.0, 0.0, 0.0, 0.0, 0.0, 0.0, 0.0, 0.0, 0.0, 0.0, 0.0, 0.0, 0.0, 0.0, 0.0, 0.0, 0.0, 0.0, 0.0, 0.0, 0.0, 0.0, 0.0, 0.0, 0.0, 0.0, 0.0, 0.0, 0.0, 0.0, 0.0, 0.0, 0.0, 0.0, 0.0, 0.0, 0.0, 0.0, 0.0, 0.0, 0.0, 0.0, 0.0, 0.0, 0.0, 0.0, 0.0, 0.0, 0.0, 0.0, 0.0, 0.0, 0.0, 0.0, 0.0, 0.0, 0.0, 0.0, 0.0, 0.0, 0.0, 0.0, 0.0, 0.0, 0.0, 0.0, 0.0, 0.0, 0.0, 0.0, 0.0, 0.0, 0.0, 0.0, 0.0, 0.0, 0.0, 0.0, 0.0, 0.0, 0.0, 0.0, 0.0, 0.0, 0.0, 0.0, 0.0, 0.0, 0.0, 0.0, 0.0, 0.0, 0.0, 0.0, 0.0, 0.0, 0.0, 0.0, 0.0, 0.0, 0.0, 0.0, 0.0, 0.0, 0.0, 0.0, 0.0, 0.0, 0.0, 0.0, 0.0, 0.0, 0.0, 0.0, 0.0, 0.0, 0.0, 0.0, 0.0, 0.0, 0.0, 0.0, 0.0, 0.0, 0.0, 0.0, 0.0, 0.0, 0.0, 0.0, 0.0, 0.0, 0.0, 0.0, 0.0, 0.0, 0.0, 0.0, 0.0, 0.0, 0.0, 0.0, 0.0, 0.0, 0.0, 0.0, 0.0, 0.0, 0.0, 0.0, 0.0, 0.0, 0.0, 0.0, 0.0, 0.0, 0.0, 0.0, 0.0, 0.0, 0.0, 0.0, 0.0, 0.0, 0.0, 0.0, 0.0, 0.0, 0.0, 0.0, 0.0, 0.0, 0.0, 0.0, 0.0, 0.0, 0.0, 0.0, 0.0, 0.0, 0.0, 0.0, 0.0, 0.0, 0.0, 0.0, 0.0, 0.0, 0.0, 0.0, 0.0, 0.0, 0.0, 0.0, 0.0, 0.0, 0.0, 0.0, 0.0, 0.0, 0.0, 0.0, 0.0, 0.0, 0.0, 0.0, 0.0, 0.0, 0.0, 0.0, 0.0, 0.0, 0.0, 0.0, 0.0, 0.0, 0.0, 0.0, 0.0, 0.0, 0.0, 0.0, 0.0, 0.0, 0.0, 0.0, 0.0, 0.0, 0.0, 0.0, 0.0, 0.0, 0.0, 0.0, 0.0, 0.0, 0.0, 0.0, 0.0, 0.0, 0.0, 0.0, 0.0, 0.0, 0.0, 0.0, 0.0, 0.0, 0.0, 0.0, 0.0, 0.0, 0.0, 0.0, 0.0, 0.0, 0.0, 0.0, 0.0, 0.0, 0.0, 0.0, 0.0, 0.0, 0.0, 0.0, 0.0, 0.0, 0.0, 0.0, 0.0, 0.0, 0.0, 0.0, 0.0, 0.0, 0.0, 0.0, 0.0, 0.0, 0.0, 0.0, 0.0, 0.0, 0.0, 0.0, 0.0, 0.0, 0.0, 0.0, 0.0, 0.0, 0.0, 0.0, 0.0, 0.0, 0.0, 0.0, 0.0, 0.0, 0.0, 0.0, 0.0, 0.0, 0.0, 0.0, 0.0, 0.0, 0.0, 0.0, 0.0, 0.0, 0.0, 0.0, 0.0, 0.0, 0.0, 0.0, 0.0, 0.0, 0.0, 0.0, 0.0, 0.0, 0.0, 0.0, 0.0, 0.0, 0.0, 0.0, 0.0, 0.0, 0.0, 0.0, 0.0, 0.0, 0.0, 0.0, 0.0, 0.0, 0.0, 0.0, 0.0, 0.0, 0.0, 0.0, 0.0, 0.0, 0.0, 0.0, 0.0, 0.0, 0.0, 0.0, 0.0, 0.0, 0.0, 0.0, 0.0, 0.0, 0.0, 0.0, 0.0, 0.0, 0.0, 0.0, 0.0, 0.0, 0.0, 0.0, 0.0, 0.0, 0.0, 0.0, 0.0, 0.0, 0.0, 0.0, 0.0, 0.0, 0.0, 0.0, 0.0, 0.0, 0.0, 0.0, 0.0, 0.0, 0.0, 0.0, 0.0, 0.0, 0.0, 0.0, 0.0, 0.0, 0.0, 0.0, 0.0, 0.0, 0.0, 0.0, 0.0, 0.0, 0.0, 0.0, 0.0, 0.0, 0.0, 0.0, 0.0, 0.0, 0.0, 0.0, 0.0, 0.0, 0.0, 0.0, 0.0, 0.0, 0.0, 0.0, 0.0, 0.0, 0.0, 0.0, 0.0, 0.0, 0.0, 0.0, 0.0, 0.0, 0.0, 0.0, 0.0, 0.0, 0.0, 0.0, 0.0, 0.0, 0.0, 0.0, 0.0, 0.0, 0.0, 0.0, 0.0, 0.0, 0.0, 0.0, 0.0, 0.0, 0.0, 0.0, 0.0, 0.0, 0.0, 0.0, 0.0, 0.0, 0.0, 0.0, 0.0, 0.0, 0.0, 0.0, 0.0, 0.0, 0.0, 0.0, 0.0, 0.0, 0.0, 0.0, 0.0, 0.0, 0.0, 0.0, 0.0, 0.0, 0.0, 0.0, 0.0, 0.0, 0.0, 0.0, 0.0, 0.0, 0.0, 0.0, 0.0, 0.0, 0.0, 0.0, 0.0, 0.0, 0.0, 0.0, 0.0, 0.0, 0.0, 0.0, 0.0, 0.0, 0.0, 0.0, 0.0, 0.0, 0.0, 0.0, 0.0, 0.0, 0.0, 0.0, 0.0, 0.0, 0.0, 0.0, 0.0, 0.0, 0.0, 0.0, 0.0, 0.0, 0.0, 0.0, 0.0, 0.0, 0.0, 0.0, 0.0, 0.0, 0.0, 0.0, 0.0, 0.0, 0.0, 0.0, 0.0, 0.0, 0.0, 0.0, 0.0, 0.0, 0.0, 0.0, 0.0, 0.0, 0.0, 0.0, 0.0, 0.0, 0.0, 0.0, 0.0, 0.0, 0.0, 0.0, 0.0, 0.0, 0.0, 0.0, 0.0, 0.0, 0.0, 0.0, 0.0, 0.0, 0.0, 0.0, 0.0, 0.0, 0.0, 0.0, 0.0, 0.0, 0.0, 0.0, 0.0, 0.0, 0.0, 0.0, 0.0, 0.0, 0.0, 0.0, 0.0, 0.0, 0.0, 0.0, 0.0, 0.0, 0.0, 0.0, 0.0, 0.0, 0.0, 0.0, 0.0, 0.0, 0.0, 0.0, 0.0, 0.0, 0.0, 0.0, 0.0, 0.0, 0.0, 0.0, 0.0, 0.0, 0.0, 0.0, 0.0, 0.0, 0.0, 0.0, 0.0, 0.0, 0.0, 0.0, 0.0, 0.0, 0.0, 0.0, 0.0, 0.0, 0.0, 0.0, 0.0, 0.0, 0.0, 0.0, 0.0, 0.0, 0.0, 0.0, 0.0, 0.0, 0.0, 0.0, 0.0, 0.0, 0.0, 0.0, 0.0, 0.0, 0.0, 0.0, 0.0, 0.0, 0.0, 0.0, 0.0, 0.0, 0.0, 0.0, 0.0, 0.0, 0.0, 0.0, 0.0, 0.0, 0.0, 0.0, 0.0, 0.0, 0.0, 0.0, 0.0, 0.0, 0.0, 0.0, 0.0, 0.0, 0.0, 0.0, 0.0, 0.0, 0.0, 0.0, 0.0, 0.0, 0.0, 0.0, 0.0, 0.0, 0.0, 0.0, 0.0, 0.0, 0.0, 0.0, 0.0, 0.0, 0.0, 0.0, 0.0, 0.0, 0.0, 0.0, 0.0, 0.0, 0.0, 0.0, 0.0, 0.0, 0.0, 0.0, 0.0, 0.0, 0.0, 0.0, 0.0, 0.0, 0.0, 0.0, 0.0, 0.0, 0.0, 0.0, 0.0, 0.0, 0.0, 0.0, 0.0, 0.0, 0.0, 0.0, 0.0, 0.0, 0.0, 0.0, 0.0, 0.0, 0.0, 0.0, 0.0, 0.0, 0.0, 0.0, 0.0, 0.0, 0.0, 0.0, 0.0, 0.0, 0.0, 0.0, 0.0, 0.0, 0.0, 0.0, 0.0, 0.0, 0.0, 0.0, 0.0, 0.0, 0.0, 0.0, 0.0, 0.0, 0.0, 0.0, 0.0, 0.0, 0.0, 0.0, 0.0, 0.0, 0.0, 0.0, 0.0, 0.0, 0.0, 0.0, 0.0, 0.0, 0.0, 0.0, 0.0, 0.0, 0.0, 0.0, 0.0, 0.0, 0.0, 0.0, 0.0, 0.0, 0.0, 0.0, 0.0, 0.0, 0.0, 0.0, 0.0, 0.0, 0.0, 0.0, 0.0, 0.0, 0.0, 0.0, 0.0, 0.0, 0.0, 0.0, 0.0, 0.0, 0.0, 0.0, 0.0, 0.0, 0.0, 0.0, 0.0, 0.0, 0.0, 0.0, 0.0, 0.0, 0.0, 0.0, 0.0, 0.0, 0.0, 0.0, 0.0, 0.0, 0.0, 0.0, 0.0, 0.0, 0.0, 0.0, 0.0, 0.0, 0.0, 0.0, 0.0, 0.0, 0.0, 0.0, 0.0, 0.0, 0.0, 0.0, 0.0, 0.0, 0.0, 0.0, 0.0, 0.0, 0.0, 0.0, 0.0, 0.0, 0.0, 0.0, 0.0, 0.0, 0.0, 0.0, 0.0, 0.0, 0.0, 0.0, 0.0, 0.0, 0.0, 0.0, 0.0, 0.0, 0.0, 0.0, 0.0, 0.0, 0.0, 0.0, 0.0, 0.0, 0.0, 0.0, 0.0, 0.0, 0.0, 0.0, 0.0, 0.0, 0.0, 0.0, 0.0, 0.0, 0.0, 0.0, 0.0, 0.0, 0.0, 0.0, 0.0, 0.0, 0.0, 0.0, 0.0, 0.0, 0.0, 0.0, 0.0, 0.0, 0.0, 0.0, 0.0, 0.0, 0.0, 0.0, 0.0, 0.0, 0.0, 0.0, 0.0, 0.0, 0.0, 0.0, 0.0, 0.0, 0.0, 0.0, 0.0, 0.0, 0.0, 0.0, 0.0, 0.0, 0.0, 0.0, 0.0, 0.0, 0.0, 0.0, 0.0, 0.0, 0.0, 0.0, 0.0, 0.0, 0.0, 0.0, 0.0, 0.0, 0.0, 0.0, 0.0, 0.0, 0.0, 0.0, 0.0, 0.0, 0.0, 0.0, 0.0, 0.0, 0.0, 0.0, 0.0, 0.0, 0.0, 0.0, 0.0, 0.0, 0.0, 0.0, 0.0, 0.0, 0.0, 0.0, 0.0, 0.0, 0.0, 0.0, 0.0, 0.0, 0.0, 0.0, 0.0, 0.0, 0.0, 0.0, 0.0, 0.0, 0.0, 0.0, 0.0, 0.0, 0.0, 0.0, 0.0, 0.0, 0.0, 0.0, 0.0, 0.0, 0.0, 0.0, 0.0, 0.0, 0.0, 0.0, 0.0, 0.0, 0.0, 0.0, 0.0, 0.0, 0.0, 0.0, 0.0, 0.0, 0.0, 0.0, 0.0, 0.0, 0.0, 0.0, 0.0, 0.0, 0.0, 0.0, 0.0, 0.0, 0.0, 0.0, 0.0, 0.0, 0.0, 0.0, 0.0, 0.0, 0.0, 0.0, 0.0, 0.0, 0.0, 0.0, 0.0, 0.0, 0.0, 0.0, 0.0, 0.0, 0.0, 0.0, 0.0, 0.0, 0.0, 0.0, 0.0, 0.0, 0.0, 0.0, 0.0, 0.0, 0.0, 0.0, 0.0, 0.0, 0.0, 0.0, 0.0, 0.0, 0.0, 0.0, 0.0, 0.0, 0.0, 0.0, 0.0, 0.0, 0.0, 0.0, 0.0, 0.0, 0.0, 0.0, 0.0, 0.0, 0.0, 0.0, 0.0, 0.0, 0.0, 0.0, 0.0, 0.0, 0.0, 0.0, 0.0, 0.0, 0.0, 0.0, 0.0, 0.0, 0.0, 0.0, 0.0, 0.0, 0.0, 0.0, 0.0, 0.0, 0.0, 0.0, 0.0, 0.0, 0.0, 0.0, 0.0, 0.0, 0.0, 0.0, 0.0, 0.0, 0.0, 0.0, 0.0, 0.0, 0.0, 0.0, 0.0, 0.0, 0.0, 0.0, 0.0, 0.0, 0.0, 0.0, 0.0, 0.0, 0.0, 0.0, 0.0, 0.0, 0.0, 0.0, 0.0, 0.0, 0.0, 0.0, 0.0, 0.0, 0.0, 0.0, 0.0, 0.0, 0.0, 0.0, 0.0, 0.0, 0.0, 0.0, 0.0, 0.0, 0.0, 0.0, 0.0, 0.0, 0.0, 0.0, 0.0, 0.0, 0.0, 0.0, 0.0, 0.0, 0.0, 0.0, 0.0, 0.0, 0.0, 0.0, 0.0, 0.0, 0.0, 0.0, 0.0, 0.0, 0.0, 0.0, 0.0, 0.0, 0.0, 0.0, 0.0, 0.0, 0.0, 0.0, 0.0, 0.0, 0.0, 0.0, 0.0, 0.0, 0.0, 0.0, 0.0, 0.0, 0.0, 0.0, 0.0, 0.0, 0.0, 0.0, 0.0, 0.0, 0.0, 0.0, 0.0, 0.0, 0.0, 0.0, 0.0, 0.0, 0.0, 0.0, 0.0, 0.0, 0.0, 0.0, 0.0, 0.0, 0.0, 0.0, 0.0, 0.0, 0.0, 0.0, 0.0, 0.0, 0.0, 0.0, 0.0, 0.0, 0.0, 0.0, 0.0, 0.0, 0.0, 0.0, 0.0, 0.0, 0.0, 0.0, 0.0, 0.0, 0.0, 0.0, 0.0, 0.0, 0.0, 0.0, 0.0, 0.0, 0.0, 0.0, 0.0, 0.0, 0.0, 0.0, 0.0, 0.0, 0.0, 0.0, 0.0, 0.0, 0.0, 0.0, 0.0, 0.0, 0.0, 0.0, 0.0, 0.0, 0.0, 0.0, 0.0, 0.0, 0.0, 0.0, 0.0, 0.0, 0.0, 0.0, 0.0, 0.0, 0.0, 0.0, 0.0, 0.0, 0.0, 0.0, 0.0, 0.0, 0.0, 0.0, 0.0, 0.0, 0.0, 0.0, 0.0, 0.0, 0.0, 0.0, 0.0, 0.0, 0.0, 0.0, 0.0, 0.0, 0.0, 0.0, 0.0, 0.0, 0.0, 0.0, 0.0, 0.0, 0.0, 0.0, 0.0, 0.0, 0.0, 0.0, 0.0, 0.0, 0.0, 0.0, 0.0, 0.0, 0.0, 0.0, 0.0, 0.0, 0.0, 0.0, 0.0, 0.0, 0.0, 0.0, 0.0, 0.0, 0.0, 0.0, 0.0, 0.0, 0.0, 0.0, 0.0, 0.0, 0.0, 0.0, 0.0, 0.0, 0.0, 0.0, 0.0, 0.0, 0.0, 0.0, 0.0, 0.0, 0.0, 0.0, 0.0, 0.0, 0.0, 0.0, 0.0, 0.0, 0.0, 0.0, 0.0, 0.0, 0.0, 0.0, 0.0, 0.0, 0.0, 0.0, 0.0, 0.0, 0.0, 0.0, 0.0, 0.0, 0.0, 0.0, 0.0, 0.0, 0.0, 0.0, 0.0, 0.0, 0.0, 0.0, 0.0, 0.0, 0.0, 0.0, 0.0, 0.0, 0.0, 0.0, 0.0])
me_circle.update()
me_cylinder = bpy.data.meshes.new('Cylinder')
me_cylinder.from_pydata([(0.0, 1.0, -1.0), (0.0, 1.0, 1.0), (0.3827, 0.9239, -1.0), (0.3827, 0.9239, 1.0), (0.7071, 0.7071, -1.0), (0.7071, 0.7071, 1.0), (0.9239, 0.3827, -1.0), (0.9239, 0.3827, 1.0), (1.0, 0.0, -1.0), (1.0, 0.0, 1.0), (0.9239, -0.3827, -1.0), (0.9239, -0.3827, 1.0), (0.7071, -0.7071, -1.0), (0.7071, -0.7071, 1.0), (0.3827, -0.9239, -1.0), (0.3827, -0.9239, 1.0), (0.0, -1.0, -1.0), (0.0, -1.0, 1.0), (-0.3827, -0.9239, -1.0), (-0.3827, -0.9239, 1.0), (-0.7071, -0.7071, -1.0), (-0.7071, -0.7071, 1.0), (-0.9239, -0.3827, -1.0), (-0.9239, -0.3827, 1.0), (-1.0, 0.0, -1.0), (-1.0, 0.0, 1.0), (-0.9239, 0.3827, -1.0), (-0.9239, 0.3827, 1.0), (-0.7071, 0.7071, -1.0), (-0.7071, 0.7071, 1.0), (-0.3827, 0.9239, -1.0), (-0.3827, 0.9239, 1.0)], [], [(0, 1, 3, 2), (2, 3, 5, 4), (4, 5, 7, 6), (6, 7, 9, 8), (8, 9, 11, 10), (10, 11, 13, 12), (12, 13, 15, 14), (14, 15, 17, 16), (16, 17, 19, 18), (18, 19, 21, 20), (20, 21, 23, 22), (22, 23, 25, 24), (24, 25, 27, 26), (26, 27, 29, 28), (3, 1, 31, 29, 27, 25, 23, 21, 19, 17, 15, 13, 11, 9, 7, 5), (28, 29, 31, 30), (30, 31, 1, 0), (0, 2, 4, 6, 8, 10, 12, 14, 16, 18, 20, 22, 24, 26, 28, 30)])
_uv = me_cylinder.uv_layers.new(name='UVMap')
_uv.uv.foreach_set('vector', [1.0, 0.5, 1.0, 1.0, 0.9375, 1.0, 0.9375, 0.5, 0.9375, 0.5, 0.9375, 1.0, 0.875, 1.0, 0.875, 0.5, 0.875, 0.5, 0.875, 1.0, 0.8125, 1.0, 0.8125, 0.5, 0.8125, 0.5, 0.8125, 1.0, 0.75, 1.0, 0.75, 0.5, 0.75, 0.5, 0.75, 1.0, 0.6875, 1.0, 0.6875, 0.5, 0.6875, 0.5, 0.6875, 1.0, 0.625, 1.0, 0.625, 0.5, 0.625, 0.5, 0.625, 1.0, 0.5625, 1.0, 0.5625, 0.5, 0.5625, 0.5, 0.5625, 1.0, 0.5, 1.0, 0.5, 0.5, 0.5, 0.5, 0.5, 1.0, 0.4375, 1.0, 0.4375, 0.5, 0.4375, 0.5, 0.4375, 1.0, 0.375, 1.0, 0.375, 0.5, 0.375, 0.5, 0.375, 1.0, 0.3125, 1.0, 0.3125, 0.5, 0.3125, 0.5, 0.3125, 1.0, 0.25, 1.0, 0.25, 0.5, 0.25, 0.5, 0.25, 1.0, 0.1875, 1.0, 0.1875, 0.5, 0.1875, 0.5, 0.1875, 1.0, 0.125, 1.0, 0.125, 0.5, 0.3418, 0.4717, 0.25, 0.49, 0.1582, 0.4717, 0.08029, 0.4197, 0.02827, 0.3418, 0.01, 0.25, 0.02827, 0.1582, 0.08029, 0.08029, 0.1582, 0.02827, 0.25, 0.01, 0.3418, 0.02827, 0.4197, 0.08029, 0.4717, 0.1582, 0.49, 0.25, 0.4717, 0.3418, 0.4197, 0.4197, 0.125, 0.5, 0.125, 1.0, 0.0625, 1.0, 0.0625, 0.5, 0.0625, 0.5, 0.0625, 1.0, 0.0, 1.0, 0.0, 0.5, 0.75, 0.49, 0.8418, 0.4717, 0.9197, 0.4197, 0.9717, 0.3418, 0.99, 0.25, 0.9717, 0.1582, 0.9197, 0.08029, 0.8418, 0.02827, 0.75, 0.01, 0.6582, 0.02827, 0.5803, 0.08029, 0.5283, 0.1582, 0.51, 0.25, 0.5283, 0.3418, 0.5803, 0.4197, 0.6582, 0.4717])
me_cylinder.update()

# ---- curves / text
cu_plane = bpy.data.curves.new('Plane', 'CURVE')
cu_plane.dimensions = '3D'
_sp = cu_plane.splines.new('POLY'); _sp.points.add(5)
_sp.points.foreach_set('co', [0.0, 0.02848, 0.08543, 0.0, 0.0, -0.2857, -1.099, 0.0, 0.0, -0.3084, -1.137, 0.0, 0.0, -0.343, -1.145, 0.0, 0.0, -0.3801, -1.12, 0.0, 0.0, -1.173, -0.1481, 0.0])
_sp.order_v = 0
_sp.resolution_v = 0
_sp.use_endpoint_u = True
_sp.use_smooth = False
_sp = cu_plane.splines.new('POLY'); _sp.points.add(1)
_sp.points.foreach_set('co', [0.0, 0.0, 0.0, 0.0, 0.0, -1.122, 0.0, 0.0])
_sp.order_v = 0
_sp.resolution_v = 0
_sp.use_endpoint_u = True
_sp.use_smooth = False
cu_plane.bevel_depth = 0.03
cu_plane.fill_mode = 'FULL'
cu_plane_001 = bpy.data.curves.new('Plane.001', 'CURVE')
cu_plane_001.dimensions = '3D'
_sp = cu_plane_001.splines.new('POLY'); _sp.points.add(9)
_sp.points.foreach_set('co', [-0.0002119, -0.01111, 0.002199, 0.0, -0.1658, 0.5249, -0.9035, 0.0, -0.1703, 0.5373, -0.9529, 0.0, -0.1689, 0.5179, -0.9939, 0.0, -0.162, 0.472, -1.015, 0.0, 0.0, -0.3075, -1.139, 0.0, 0.162, 0.472, -1.015, 0.0, 0.1689, 0.5179, -0.9939, 0.0, 0.1703, 0.5373, -0.9529, 0.0, 0.1658, 0.5249, -0.9035, 0.0])
_sp.order_v = 0
_sp.resolution_v = 0
_sp.use_cyclic_u = True
_sp.use_endpoint_u = True
_sp.use_smooth = False
cu_plane_001.bevel_depth = 0.016
cu_plane_001.fill_mode = 'FULL'
cu_plane_002 = bpy.data.curves.new('Plane.002', 'CURVE')
cu_plane_002.dimensions = '3D'
_sp = cu_plane_002.splines.new('POLY'); _sp.points.add(24)
_sp.points.foreach_set('co', [0.093, -1.528, -1.018, 0.0, 0.09377, -1.451, -0.9131, 0.0, 0.09377, -1.401, -0.8193, 0.0, 0.09377, -1.338, -0.7005, 0.0, 0.09377, -1.304, -0.598, 0.0, 0.09377, -1.264, -0.4727, 0.0, 0.09377, -1.247, -0.3987, 0.0, 0.09377, -1.243, -0.3833, 0.0, 0.08958, -1.235, -0.3588, 0.0, 0.07764, -1.229, -0.334, 0.0, 0.05977, -1.224, -0.3126, 0.0, 0.03869, -1.221, -0.2979, 0.0, 0.0, -1.219, -0.2791, 0.0, -0.03869, -1.221, -0.2979, 0.0, -0.05977, -1.224, -0.3126, 0.0, -0.07764, -1.229, -0.334, 0.0, -0.08958, -1.235, -0.3588, 0.0, -0.09377, -1.243, -0.3833, 0.0, -0.09377, -1.247, -0.3987, 0.0, -0.09377, -1.264, -0.4727, 0.0, -0.09377, -1.304, -0.598, 0.0, -0.09377, -1.338, -0.7005, 0.0, -0.09377, -1.401, -0.8193, 0.0, -0.09377, -1.451, -0.9131, 0.0, -0.09377, -1.526, -1.019, 0.0])
_sp.order_v = 0
_sp.resolution_v = 0
_sp.use_endpoint_u = True
_sp.use_smooth = False
_sp = cu_plane_002.splines.new('POLY'); _sp.points.add(1)
_sp.points.foreach_set('co', [0.0, -1.099, 0.07973, 0.0, 0.0, -1.219, -0.2791, 0.0])
_sp.order_v = 0
_sp.resolution_v = 0
_sp.use_endpoint_u = True
_sp.use_smooth = False
cu_plane_002.bevel_depth = 0.024
cu_plane_002.fill_mode = 'FULL'
cu_circle_002 = bpy.data.curves.new('Circle.002', 'CURVE')
cu_circle_002.dimensions = '3D'
_sp = cu_circle_002.splines.new('POLY'); _sp.points.add(1)
_sp.points.foreach_set('co', [0.9255, 0.3787, 0.01459, 0.0, 0.05412, -0.08685, -0.09153, 0.0])
_sp.order_v = 0
_sp.resolution_v = 0
_sp.use_endpoint_u = True
_sp.use_smooth = False
_sp = cu_circle_002.splines.new('POLY'); _sp.points.add(1)
_sp.points.foreach_set('co', [1.0, -0.004277, 0.01459, 0.0, 0.01677, -0.101, -0.09153, 0.0])
_sp.order_v = 0
_sp.resolution_v = 0
_sp.use_endpoint_u = True
_sp.use_smooth = False
_sp = cu_circle_002.splines.new('POLY'); _sp.points.add(1)
_sp.points.foreach_set('co', [0.9222, -0.3866, 0.01459, 0.0, -0.02314, -0.09968, -0.09153, 0.0])
_sp.order_v = 0
_sp.resolution_v = 0
_sp.use_endpoint_u = True
_sp.use_smooth = False
_sp = cu_circle_002.splines.new('POLY'); _sp.points.add(1)
_sp.points.foreach_set('co', [0.7041, -0.7101, 0.01459, 0.0, -0.05953, -0.08324, -0.09153, 0.0])
_sp.order_v = 0
_sp.resolution_v = 0
_sp.use_endpoint_u = True
_sp.use_smooth = False
_sp = cu_circle_002.splines.new('POLY'); _sp.points.add(1)
_sp.points.foreach_set('co', [0.3787, -0.9255, 0.01459, 0.0, -0.08685, -0.05412, -0.09153, 0.0])
_sp.order_v = 0
_sp.resolution_v = 0
_sp.use_endpoint_u = True
_sp.use_smooth = False
_sp = cu_circle_002.splines.new('POLY'); _sp.points.add(1)
_sp.points.foreach_set('co', [-0.004277, -1.0, 0.01459, 0.0, -0.101, -0.01677, -0.09153, 0.0])
_sp.order_v = 0
_sp.resolution_v = 0
_sp.use_endpoint_u = True
_sp.use_smooth = False
_sp = cu_circle_002.splines.new('POLY'); _sp.points.add(1)
_sp.points.foreach_set('co', [-0.3866, -0.9222, 0.01459, 0.0, -0.09968, 0.02314, -0.09153, 0.0])
_sp.order_v = 0
_sp.resolution_v = 0
_sp.use_endpoint_u = True
_sp.use_smooth = False
_sp = cu_circle_002.splines.new('POLY'); _sp.points.add(1)
_sp.points.foreach_set('co', [-0.7101, -0.7041, 0.01459, 0.0, -0.08324, 0.05953, -0.09153, 0.0])
_sp.order_v = 0
_sp.resolution_v = 0
_sp.use_endpoint_u = True
_sp.use_smooth = False
_sp = cu_circle_002.splines.new('POLY'); _sp.points.add(1)
_sp.points.foreach_set('co', [-0.9255, -0.3787, 0.01459, 0.0, -0.05412, 0.08685, -0.09153, 0.0])
_sp.order_v = 0
_sp.resolution_v = 0
_sp.use_endpoint_u = True
_sp.use_smooth = False
_sp = cu_circle_002.splines.new('POLY'); _sp.points.add(1)
_sp.points.foreach_set('co', [-1.0, 0.004277, 0.01459, 0.0, -0.01677, 0.101, -0.09153, 0.0])
_sp.order_v = 0
_sp.resolution_v = 0
_sp.use_endpoint_u = True
_sp.use_smooth = False
_sp = cu_circle_002.splines.new('POLY'); _sp.points.add(1)
_sp.points.foreach_set('co', [-0.9222, 0.3866, 0.01459, 0.0, 0.02314, 0.09968, -0.09153, 0.0])
_sp.order_v = 0
_sp.resolution_v = 0
_sp.use_endpoint_u = True
_sp.use_smooth = False
_sp = cu_circle_002.splines.new('POLY'); _sp.points.add(1)
_sp.points.foreach_set('co', [-0.7041, 0.7101, 0.01459, 0.0, 0.05953, 0.08324, -0.09153, 0.0])
_sp.order_v = 0
_sp.resolution_v = 0
_sp.use_endpoint_u = True
_sp.use_smooth = False
_sp = cu_circle_002.splines.new('POLY'); _sp.points.add(1)
_sp.points.foreach_set('co', [-0.3787, 0.9255, 0.01459, 0.0, 0.08685, 0.05412, -0.09153, 0.0])
_sp.order_v = 0
_sp.resolution_v = 0
_sp.use_endpoint_u = True
_sp.use_smooth = False
_sp = cu_circle_002.splines.new('POLY'); _sp.points.add(1)
_sp.points.foreach_set('co', [0.004277, 1.0, 0.01459, 0.0, 0.101, 0.01677, -0.09153, 0.0])
_sp.order_v = 0
_sp.resolution_v = 0
_sp.use_endpoint_u = True
_sp.use_smooth = False
_sp = cu_circle_002.splines.new('POLY'); _sp.points.add(1)
_sp.points.foreach_set('co', [0.3866, 0.9222, 0.01459, 0.0, 0.09968, -0.02314, -0.09153, 0.0])
_sp.order_v = 0
_sp.resolution_v = 0
_sp.use_endpoint_u = True
_sp.use_smooth = False
_sp = cu_circle_002.splines.new('POLY'); _sp.points.add(1)
_sp.points.foreach_set('co', [0.08324, -0.05953, -0.09153, 0.0, 0.7101, 0.7041, 0.01459, 0.0])
_sp.order_v = 0
_sp.resolution_v = 0
_sp.use_endpoint_u = True
_sp.use_smooth = False
_sp = cu_circle_002.splines.new('POLY'); _sp.points.add(1)
_sp.points.foreach_set('co', [0.3827, 0.9239, 0.0, 0.0, -0.06148, 0.0818, 0.1061, 0.0])
_sp.order_v = 0
_sp.resolution_v = 0
_sp.use_endpoint_u = True
_sp.use_smooth = False
_sp = cu_circle_002.splines.new('POLY'); _sp.points.add(1)
_sp.points.foreach_set('co', [0.7071, 0.7071, 0.0, 0.0, -0.0255, 0.09911, 0.1061, 0.0])
_sp.order_v = 0
_sp.resolution_v = 0
_sp.use_endpoint_u = True
_sp.use_smooth = False
_sp = cu_circle_002.splines.new('POLY'); _sp.points.add(1)
_sp.points.foreach_set('co', [0.9239, 0.3827, 0.0, 0.0, 0.01437, 0.1013, 0.1061, 0.0])
_sp.order_v = 0
_sp.resolution_v = 0
_sp.use_endpoint_u = True
_sp.use_smooth = False
_sp = cu_circle_002.splines.new('POLY'); _sp.points.add(1)
_sp.points.foreach_set('co', [1.0, 0.0, 0.0, 0.0, 0.05205, 0.08811, 0.1061, 0.0])
_sp.order_v = 0
_sp.resolution_v = 0
_sp.use_endpoint_u = True
_sp.use_smooth = False
_sp = cu_circle_002.splines.new('POLY'); _sp.points.add(1)
_sp.points.foreach_set('co', [0.9239, -0.3827, 0.0, 0.0, 0.0818, 0.06148, 0.1061, 0.0])
_sp.order_v = 0
_sp.resolution_v = 0
_sp.use_endpoint_u = True
_sp.use_smooth = False
_sp = cu_circle_002.splines.new('POLY'); _sp.points.add(1)
_sp.points.foreach_set('co', [0.7071, -0.7071, 0.0, 0.0, 0.09911, 0.0255, 0.1061, 0.0])
_sp.order_v = 0
_sp.resolution_v = 0
_sp.use_endpoint_u = True
_sp.use_smooth = False
_sp = cu_circle_002.splines.new('POLY'); _sp.points.add(1)
_sp.points.foreach_set('co', [0.3827, -0.9239, 0.0, 0.0, 0.1013, -0.01437, 0.1061, 0.0])
_sp.order_v = 0
_sp.resolution_v = 0
_sp.use_endpoint_u = True
_sp.use_smooth = False
_sp = cu_circle_002.splines.new('POLY'); _sp.points.add(1)
_sp.points.foreach_set('co', [0.0, -1.0, 0.0, 0.0, 0.08811, -0.05205, 0.1061, 0.0])
_sp.order_v = 0
_sp.resolution_v = 0
_sp.use_endpoint_u = True
_sp.use_smooth = False
_sp = cu_circle_002.splines.new('POLY'); _sp.points.add(1)
_sp.points.foreach_set('co', [-0.3827, -0.9239, 0.0, 0.0, 0.06148, -0.08181, 0.1061, 0.0])
_sp.order_v = 0
_sp.resolution_v = 0
_sp.use_endpoint_u = True
_sp.use_smooth = False
_sp = cu_circle_002.splines.new('POLY'); _sp.points.add(1)
_sp.points.foreach_set('co', [-0.7071, -0.7071, 0.0, 0.0, 0.0255, -0.09911, 0.1061, 0.0])
_sp.order_v = 0
_sp.resolution_v = 0
_sp.use_endpoint_u = True
_sp.use_smooth = False
_sp = cu_circle_002.splines.new('POLY'); _sp.points.add(1)
_sp.points.foreach_set('co', [-0.9239, -0.3827, 0.0, 0.0, -0.01437, -0.1013, 0.1061, 0.0])
_sp.order_v = 0
_sp.resolution_v = 0
_sp.use_endpoint_u = True
_sp.use_smooth = False
_sp = cu_circle_002.splines.new('POLY'); _sp.points.add(1)
_sp.points.foreach_set('co', [-1.0, 0.0, 0.0, 0.0, -0.05205, -0.08811, 0.1061, 0.0])
_sp.order_v = 0
_sp.resolution_v = 0
_sp.use_endpoint_u = True
_sp.use_smooth = False
_sp = cu_circle_002.splines.new('POLY'); _sp.points.add(1)
_sp.points.foreach_set('co', [-0.9239, 0.3827, 0.0, 0.0, -0.08181, -0.06148, 0.1061, 0.0])
_sp.order_v = 0
_sp.resolution_v = 0
_sp.use_endpoint_u = True
_sp.use_smooth = False
_sp = cu_circle_002.splines.new('POLY'); _sp.points.add(1)
_sp.points.foreach_set('co', [-0.7071, 0.7071, 0.0, 0.0, -0.09911, -0.0255, 0.1061, 0.0])
_sp.order_v = 0
_sp.resolution_v = 0
_sp.use_endpoint_u = True
_sp.use_smooth = False
_sp = cu_circle_002.splines.new('POLY'); _sp.points.add(1)
_sp.points.foreach_set('co', [-0.3827, 0.9239, 0.0, 0.0, -0.1013, 0.01437, 0.1061, 0.0])
_sp.order_v = 0
_sp.resolution_v = 0
_sp.use_endpoint_u = True
_sp.use_smooth = False
_sp = cu_circle_002.splines.new('POLY'); _sp.points.add(1)
_sp.points.foreach_set('co', [-0.08811, 0.05205, 0.1061, 0.0, 0.0, 1.0, 0.0, 0.0])
_sp.order_v = 0
_sp.resolution_v = 0
_sp.use_endpoint_u = True
_sp.use_smooth = False
cu_circle_002.bevel_depth = 0.006
cu_circle_002.fill_mode = 'FULL'

# ---- objects
ob_camera = bpy.data.objects.new('Camera', cam_camera)
ob_plane = bpy.data.objects.new('Plane', cu_plane)
ob_empty = bpy.data.objects.new('Empty', None)
ob_plane_001 = bpy.data.objects.new('Plane.001', cu_plane_001)
ob_plane_002 = bpy.data.objects.new('Plane.002', cu_plane_002)
ob_circle = bpy.data.objects.new('Circle', me_circle)
ob_cylinder = bpy.data.objects.new('Cylinder', me_cylinder)
ob_circle_002 = bpy.data.objects.new('Circle.002', cu_circle_002)
ob_circle_001 = bpy.data.objects.new('Circle.001', me_circle)
ob_circle_003 = bpy.data.objects.new('Circle.003', cu_circle_002)
ob_cylinder_001 = bpy.data.objects.new('Cylinder.001', me_cylinder)

# ---- transforms, parenting, visibility, modifiers, constraints
ob_camera.location = (7.359, -6.926, 4.958)
ob_camera.rotation_euler = (1.109, 0.0, 0.8149)
ob_camera.lock_rotations_4d = False
ob_camera.empty_display_type = 'ARROWS'
ob_camera.color = (0.0, 0.0, 0.0, 0.0)
ob_camera.display_type = 'WIRE'
ob_camera.lineart.crease_threshold = 0.0
ob_plane.location = (2.084e-16, 0.581, 0.9384)
ob_empty.location = (0.0, 0.0, 0.0)
ob_empty.rotation_euler = (1.571, 0.0, 1.571)
ob_empty.scale = (-1.0, 1.0, 1.0)
ob_empty.empty_display_type = 'IMAGE'
ob_empty.empty_display_size = 5.0
ob_empty.use_empty_image_alpha = True
ob_empty.empty_image_side = 'FRONT'
ob_empty.color = (1.0, 1.0, 1.0, 0.1923)
ob_empty.hide_select = True
ob_plane_001.location = (2.084e-16, 0.581, 0.9384)
ob_plane_002.location = (2.084e-16, 0.581, 0.9384)
ob_circle.location = (-0.01169, -0.9551, -0.03972)
ob_circle.rotation_euler = (-0.0, 1.571, 0.0)
ob_circle.scale = (0.743, 0.743, 0.743)
_m = ob_circle.modifiers.new('Mirror', 'MIRROR')
_m.use_axis = (False, False, True)
_m.use_clip = True
ob_cylinder.location = (0.002206, -0.9463, -0.08938)
ob_cylinder.rotation_euler = (-0.0, 1.571, 0.0)
ob_cylinder.scale = (-0.07116, -0.07116, -0.07116)
ob_circle_002.location = (0.002206, -0.9463, -0.08938)
ob_circle_002.rotation_euler = (-0.0, 1.571, 0.0)
ob_circle_002.scale = (0.6752, 0.6752, 0.6752)
ob_circle_001.location = (-0.01155, 1.133, -0.05982)
ob_circle_001.rotation_euler = (-0.0, 1.571, 0.0)
ob_circle_001.scale = (0.7279, 0.7279, 0.7279)
_m = ob_circle_001.modifiers.new('Mirror', 'MIRROR')
_m.use_axis = (False, False, True)
_m.use_clip = True
ob_circle_003.location = (0.002064, 1.142, -0.1085)
ob_circle_003.rotation_euler = (-0.0, 1.571, 0.0)
ob_circle_003.scale = (0.6615, 0.6615, 0.6615)
ob_cylinder_001.location = (0.008797, 1.128, -0.1026)
ob_cylinder_001.rotation_euler = (-0.0, 1.571, 0.0)
ob_cylinder_001.scale = (-0.06864, -0.06864, -0.1161)

# ---- collection membership
col_collection.objects.link(ob_camera)
col_collection.objects.link(ob_plane)
col_collection.objects.link(ob_empty)
col_collection.objects.link(ob_plane_001)
col_collection.objects.link(ob_plane_002)
col_collection.objects.link(ob_circle)
col_collection.objects.link(ob_cylinder)
col_collection.objects.link(ob_circle_002)
col_collection.objects.link(ob_circle_001)
col_collection.objects.link(ob_circle_003)
col_collection.objects.link(ob_cylinder_001)

# ---- scene / render settings (as saved in the file)
scene.camera = ob_camera
scene.frame_start = 1; scene.frame_end = 250; scene.frame_set(-35)
scene.render.engine = 'BLENDER_EEVEE_NEXT'
scene.render.bake_bias = 0.0
scene.render.bake_samples = 0
scene.cycles.sampling_pattern = 'TABULATED_SOBOL'
scene.eevee.use_volume_custom_range = False
bpy.context.view_layer.update()

# ---- added for rendering (the .blend has no usable light): sun
light_auto_sun = bpy.data.lights.new('AutoSun', 'SUN')
light_auto_sun.energy = 3.0
light_auto_sun.angle = 0.0523599
ob_auto_sun = bpy.data.objects.new('AutoSun', light_auto_sun)
scene.collection.objects.link(ob_auto_sun)
ob_auto_sun.rotation_euler = (0.872665, 0.174533, 0.523599)
bpy.context.view_layer.update()
